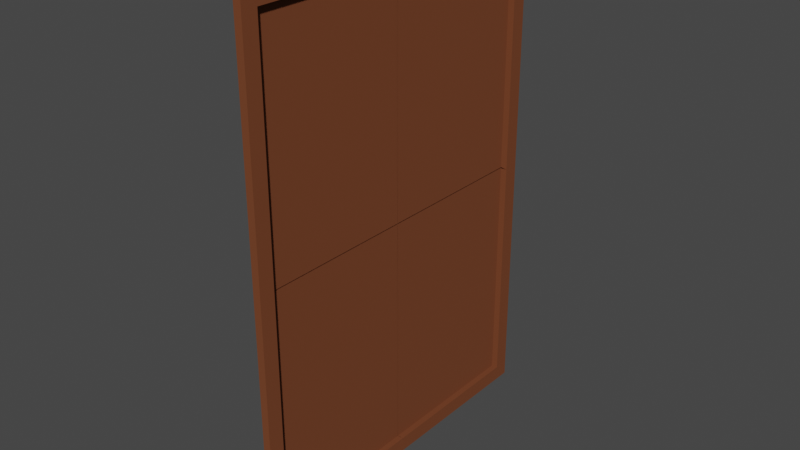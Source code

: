 # Source: PaintingFrame.blend  (saved by Blender 3.4.6; exported with 4.5.12 LTS)
import bpy
from mathutils import Matrix  # noqa: F401  (used for matrix-valued properties, if any)

bpy.ops.wm.read_factory_settings(use_empty=True)
scene = bpy.context.scene
scene.name = 'Scene'

# ---- collections
col_collection = bpy.data.collections.new('Collection'); scene.collection.children.link(col_collection)

# ---- materials (node trees are filled in below, after node groups)
mat_material = bpy.data.materials.new('Material')
mat_material.alpha_threshold = 0.0
mat_material.use_transparent_shadow = False
mat_material.roughness = 0.5
mat_material.line_color = (0.0, 0.0, 0.0, 1.0)

# ---- material node trees
mat_material.use_nodes = True; mat_material.node_tree.nodes.clear()
_N = mat_material.node_tree.nodes; _L = mat_material.node_tree.links
n0 = _N.new('ShaderNodeOutputMaterial'); n0.name = 'Material Output'; n0.location = (300, 300)
n1 = _N.new('ShaderNodeBsdfPrincipled'); n1.name = 'Principled BSDF'; n1.location = (10, 300)
n1.distribution = 'GGX'
n1.subsurface_method = 'RANDOM_WALK_SKIN'
n1.inputs[0].default_value = (0.1788, 0.05534, 0.02179, 1.0)
n1.inputs[2].default_value = 1.0
n1.inputs[3].default_value = 1.45
n1.inputs[13].default_value = 0.2033
n1.inputs[27].default_value = (0.0, 0.0, 0.0, 1.0)
n1.inputs[28].default_value = 1.0
_L.new(n1.outputs[0], n0.inputs[0])
n0.is_active_output = True

# ---- world
world_world = bpy.data.worlds.new('World'); scene.world = world_world
world_world.use_nodes = True; world_world.node_tree.nodes.clear()
_N = world_world.node_tree.nodes; _L = world_world.node_tree.links
n0 = _N.new('ShaderNodeOutputWorld'); n0.name = 'World Output'; n0.location = (300, 300)
n1 = _N.new('ShaderNodeBackground'); n1.name = 'Background'; n1.location = (10, 300)
n1.inputs[0].default_value = (0.05088, 0.05088, 0.05088, 1.0)
_L.new(n1.outputs[0], n0.inputs[0])
n0.is_active_output = True
world_world.color = (0.05088, 0.05088, 0.05088)
world_world.use_sun_shadow = False
world_world.sun_shadow_jitter_overblur = 0.0

# ---- meshes
me_cube = bpy.data.meshes.new('Cube')
me_cube.from_pydata([(1.0, 1.0, 1.0), (-1.0, 1.0, 1.0), (1.0, 0.0, 1.0), (-1.0, 0.0, 1.0), (1.0, 1.0, 0.0), (-1.0, 1.0, 0.0), (1.0, 0.0, 0.0), (-1.0, 0.9118, 1.0), (1.0, 0.9118, 1.0), (1.0, 0.9118, 0.0), (-1.0, 0.9118, 0.0), (1.0, 1.0, 0.9394), (-1.0, 1.0, 0.9394), (1.0, 0.0, 0.9394), (-1.0, 0.0, 0.9394), (1.0, 0.9118, 0.9394), (-1.0, 0.9118, 0.9394), (0.7338, 0.001145, 0.002292), (0.7338, 0.9129, 0.002292), (0.7338, 0.001145, 0.9417), (0.7338, 0.9129, 0.9417)], [], [(16, 7, 1, 12), (12, 1, 0, 11), (15, 8, 2, 13), (8, 7, 3, 2), (0, 1, 7, 8), (11, 0, 8, 15), (14, 3, 7, 16), (4, 11, 15, 9), (9, 15, 13, 6), (5, 12, 11, 4), (10, 16, 12, 5), (17, 19, 20, 18), (16, 10, 18, 20), (14, 16, 20, 19)])
_uv = me_cube.uv_layers.new(name='UVMap')
_uv.uv.foreach_set('vector', [0.6174, 0.239, 0.625, 0.239, 0.625, 0.25, 0.6174, 0.25, 0.6174, 0.25, 0.625, 0.25, 0.625, 0.5, 0.6174, 0.5, 0.6174, 0.511, 0.625, 0.511, 0.625, 0.625, 0.6174, 0.625, 0.625, 0.511, 0.875, 0.511, 0.875, 0.625, 0.625, 0.625, 0.625, 0.5, 0.875, 0.5, 0.875, 0.511, 0.625, 0.511, 0.6174, 0.5, 0.625, 0.5, 0.625, 0.511, 0.6174, 0.511, 0.6174, 0.125, 0.625, 0.125, 0.625, 0.239, 0.6174, 0.239, 0.5, 0.5, 0.6174, 0.5, 0.6174, 0.511, 0.5, 0.511, 0.5, 0.511, 0.6174, 0.511, 0.6174, 0.625, 0.5, 0.625, 0.5, 0.25, 0.6174, 0.25, 0.6174, 0.5, 0.5, 0.5, 0.5, 0.239, 0.6174, 0.239, 0.6174, 0.25, 0.5, 0.25, 0.5, 0.125, 0.6174, 0.125, 0.6174, 0.239, 0.5, 0.239, 0.6174, 0.239, 0.5, 0.239, 0.5, 0.239, 0.6174, 0.239, 0.6174, 0.125, 0.6174, 0.239, 0.6174, 0.239, 0.6174, 0.125])
me_cube.materials.append(mat_material)
me_cube.use_mirror_vertex_groups = False
me_cube.update()

# ---- objects
ob_frame = bpy.data.objects.new('Frame', me_cube)
ob_painting = bpy.data.objects.new('Painting', None)

# ---- transforms, parenting, visibility, modifiers, constraints
ob_frame.location = (0.0, 0.0, 0.0)
ob_frame.scale = (-0.02178, 1.0, 1.428)
ob_frame.lock_rotations_4d = False
ob_frame.empty_display_type = 'ARROWS'
ob_frame.lineart.crease_threshold = 0.0
_m = ob_frame.modifiers.new('Mirror', 'MIRROR')
_m.use_axis = (False, True, True)
ob_painting.location = (0.0, 0.7076, 0.03913)
ob_painting.rotation_euler = (1.571, 0.0, 1.571)
ob_painting.empty_display_type = 'IMAGE'
ob_painting.empty_display_size = 2.748
ob_painting.empty_image_offset = (-0.8669, -0.5214)

# ---- collection membership
col_collection.objects.link(ob_frame)
col_collection.objects.link(ob_painting)

# ---- scene / render settings (as saved in the file)
scene.frame_start = 1; scene.frame_end = 250; scene.frame_set(2)
scene.render.engine = 'BLENDER_EEVEE_NEXT'
scene.cycles.sampling_pattern = 'TABULATED_SOBOL'
scene.cycles.use_light_tree = False
scene.view_settings.view_transform = 'Filmic'
bpy.context.view_layer.update()

# ---- added for rendering (the .blend has no active camera and no usable light): camera, sun
cam_auto = bpy.data.cameras.new('AutoCamera')
cam_auto.lens = 50.0
cam_auto.sensor_width = 36.0
cam_auto.clip_end = 1000.0
ob_auto_camera = bpy.data.objects.new('AutoCamera', cam_auto)
scene.collection.objects.link(ob_auto_camera)
ob_auto_camera.location = (3.22651, -3.87181, 2.58121)
ob_auto_camera.rotation_euler = (1.09748, -7.21219e-08, 0.694738)
scene.camera = ob_auto_camera
light_auto_sun = bpy.data.lights.new('AutoSun', 'SUN')
light_auto_sun.energy = 3.0
light_auto_sun.angle = 0.0523599
ob_auto_sun = bpy.data.objects.new('AutoSun', light_auto_sun)
scene.collection.objects.link(ob_auto_sun)
ob_auto_sun.rotation_euler = (0.872665, 0.174533, 0.523599)
bpy.context.view_layer.update()
